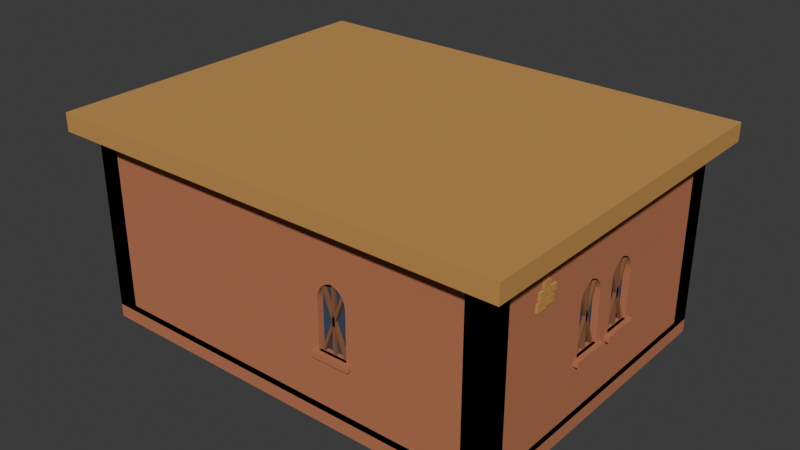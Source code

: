 # Source: house_wide.blend  (saved by Blender 5.2.44; exported with 4.5.12 LTS)
import bpy
from mathutils import Matrix  # noqa: F401  (used for matrix-valued properties, if any)

bpy.ops.wm.read_factory_settings(use_empty=True)
scene = bpy.context.scene
scene.name = 'Scene'

# ---- collections
col_collection = bpy.data.collections.new('Collection'); scene.collection.children.link(col_collection)

# ---- materials (node trees are filled in below, after node groups)
mat_clay = bpy.data.materials.new('clay')
mat_clay.diffuse_color = (0.4851, 0.1714, 0.08022, 1.0)
mat_sand_shadow = bpy.data.materials.new('sand_shadow')
mat_sand_shadow.diffuse_color = (0.552, 0.2831, 0.07619, 1.0)
mat_night_blue = bpy.data.materials.new('night_blue')
mat_night_blue.diffuse_color = (0.03434, 0.05951, 0.1119, 1.0)
mat_wood = bpy.data.materials.new('wood')
mat_wood.diffuse_color = (0.2542, 0.1022, 0.04374, 1.0)

# ---- material node trees
mat_clay.use_nodes = True; mat_clay.node_tree.nodes.clear()
_N = mat_clay.node_tree.nodes; _L = mat_clay.node_tree.links
n0 = _N.new('ShaderNodeBsdfPrincipled'); n0.name = 'Principled BSDF'; n0.location = (-200, 100)
n0.inputs[0].default_value = (0.4851, 0.1714, 0.08022, 1.0)
n0.inputs[2].default_value = 1.0
n0.inputs[10].default_value = 0.005
n1 = _N.new('ShaderNodeOutputMaterial'); n1.name = 'Material Output'; n1.location = (200, 100)
_L.new(n0.outputs[0], n1.inputs[0])
n1.is_active_output = True
mat_sand_shadow.use_nodes = True; mat_sand_shadow.node_tree.nodes.clear()
_N = mat_sand_shadow.node_tree.nodes; _L = mat_sand_shadow.node_tree.links
n0 = _N.new('ShaderNodeBsdfPrincipled'); n0.name = 'Principled BSDF'; n0.location = (-200, 100)
n0.inputs[0].default_value = (0.552, 0.2831, 0.07619, 1.0)
n0.inputs[2].default_value = 1.0
n0.inputs[10].default_value = 0.005
n1 = _N.new('ShaderNodeOutputMaterial'); n1.name = 'Material Output'; n1.location = (200, 100)
_L.new(n0.outputs[0], n1.inputs[0])
n1.is_active_output = True
mat_night_blue.use_nodes = True; mat_night_blue.node_tree.nodes.clear()
_N = mat_night_blue.node_tree.nodes; _L = mat_night_blue.node_tree.links
n0 = _N.new('ShaderNodeBsdfPrincipled'); n0.name = 'Principled BSDF'; n0.location = (-200, 100)
n0.inputs[0].default_value = (0.03434, 0.05951, 0.1119, 1.0)
n0.inputs[2].default_value = 1.0
n0.inputs[10].default_value = 0.005
n1 = _N.new('ShaderNodeOutputMaterial'); n1.name = 'Material Output'; n1.location = (200, 100)
_L.new(n0.outputs[0], n1.inputs[0])
n1.is_active_output = True
mat_wood.use_nodes = True; mat_wood.node_tree.nodes.clear()
_N = mat_wood.node_tree.nodes; _L = mat_wood.node_tree.links
n0 = _N.new('ShaderNodeBsdfPrincipled'); n0.name = 'Principled BSDF'; n0.location = (-200, 100)
n0.inputs[0].default_value = (0.2542, 0.1022, 0.04374, 1.0)
n0.inputs[2].default_value = 1.0
n0.inputs[10].default_value = 0.005
n1 = _N.new('ShaderNodeOutputMaterial'); n1.name = 'Material Output'; n1.location = (200, 100)
_L.new(n0.outputs[0], n1.inputs[0])
n1.is_active_output = True

# ---- world
world_world = bpy.data.worlds.new('World'); scene.world = world_world
world_world.use_nodes = True; world_world.node_tree.nodes.clear()
_N = world_world.node_tree.nodes; _L = world_world.node_tree.links
n0 = _N.new('ShaderNodeOutputWorld'); n0.name = 'World Output'; n0.location = (200, 100)
n1 = _N.new('ShaderNodeBackground'); n1.name = 'Background'; n1.location = (-200, 100)
n1.inputs[0].default_value = (0.05088, 0.05088, 0.05088, 1.0)
_L.new(n1.outputs[0], n0.inputs[0])
n0.is_active_output = True
world_world.color = (0.05088, 0.05088, 0.05088)
world_world.sun_shadow_jitter_overblur = 0.0

# ---- meshes
me_floor_col = bpy.data.meshes.new('floor-col')
me_floor_col.from_pydata([(-4.0, -3.0, -0.25), (4.0, -3.0, -0.25), (4.0, 3.0, -0.25), (-4.0, 3.0, -0.25), (-4.0, -3.0, 0.12), (4.0, -3.0, 0.12), (4.0, 3.0, 0.12), (-4.0, 3.0, 0.12)], [], [(0, 3, 2, 1), (4, 5, 6, 7), (0, 1, 5, 4), (2, 3, 7, 6), (1, 2, 6, 5), (3, 0, 4, 7)])
me_floor_col.materials.append(mat_clay)
me_floor_col.update()
me_wall_front_col = bpy.data.meshes.new('wall_front-col')
me_wall_front_col.from_pydata([(-4.0, 2.84, 0.0), (-0.86, 2.84, 0.0), (-0.86, 3.0, 0.0), (-4.0, 3.0, 0.0), (-4.0, 2.84, 3.35), (-0.86, 2.84, 3.35), (-0.86, 3.0, 3.35), (-4.0, 3.0, 3.35), (-0.86, 2.84, 3.049), (0.86, 2.84, 3.049), (0.86, 3.0, 3.049), (-0.86, 3.0, 3.049), (-0.86, 2.84, 3.35), (0.86, 2.84, 3.35), (0.86, 3.0, 3.35), (-0.86, 3.0, 3.35), (0.86, 2.84, 0.0), (4.0, 2.84, 0.0), (4.0, 3.0, 0.0), (0.86, 3.0, 0.0), (0.86, 2.84, 3.35), (4.0, 2.84, 3.35), (4.0, 3.0, 3.35), (0.86, 3.0, 3.35), (0.86, 2.84, 3.049), (1.11e-16, 2.84, 3.049), (0.1984, 2.84, 2.998), (0.3824, 2.84, 2.908), (0.5446, 2.84, 2.783), (0.6782, 2.84, 2.628), (0.7778, 2.84, 2.449), (0.8392, 2.84, 2.254), (0.86, 2.84, 2.05), (0.86, 3.0, 3.049), (1.11e-16, 3.0, 3.049), (0.1984, 3.0, 2.998), (0.3824, 3.0, 2.908), (0.5446, 3.0, 2.783), (0.6782, 3.0, 2.628), (0.7778, 3.0, 2.449), (0.8392, 3.0, 2.254), (0.86, 3.0, 2.05), (-0.86, 2.84, 3.049), (-0.86, 2.84, 2.05), (-0.8392, 2.84, 2.254), (-0.7778, 2.84, 2.449), (-0.6782, 2.84, 2.628), (-0.5446, 2.84, 2.783), (-0.3824, 2.84, 2.908), (-0.1984, 2.84, 2.998), (1.11e-16, 2.84, 3.049), (-0.86, 3.0, 3.049), (-0.86, 3.0, 2.05), (-0.8392, 3.0, 2.254), (-0.7778, 3.0, 2.449), (-0.6782, 3.0, 2.628), (-0.5446, 3.0, 2.783), (-0.3824, 3.0, 2.908), (-0.1984, 3.0, 2.998), (1.11e-16, 3.0, 3.049), (-4.0, 2.58, 0.0), (-0.75, 2.58, 0.0), (-0.75, 2.84, 0.0), (-4.0, 2.84, 0.0), (-4.0, 2.58, 3.35), (-0.75, 2.58, 3.35), (-0.75, 2.84, 3.35), (-4.0, 2.84, 3.35), (-0.75, 2.58, 2.937), (0.75, 2.58, 2.937), (0.75, 2.84, 2.937), (-0.75, 2.84, 2.937), (-0.75, 2.58, 3.35), (0.75, 2.58, 3.35), (0.75, 2.84, 3.35), (-0.75, 2.84, 3.35), (0.75, 2.58, 0.0), (4.0, 2.58, 0.0), (4.0, 2.84, 0.0), (0.75, 2.84, 0.0), (0.75, 2.58, 3.35), (4.0, 2.58, 3.35), (4.0, 2.84, 3.35), (0.75, 2.84, 3.35), (0.75, 2.58, 2.937), (2.776e-17, 2.58, 2.937), (0.1737, 2.58, 2.89), (0.3345, 2.58, 2.808), (0.4758, 2.58, 2.697), (0.5921, 2.58, 2.559), (0.6786, 2.58, 2.401), (0.732, 2.58, 2.229), (0.75, 2.58, 2.05), (0.75, 2.84, 2.937), (2.776e-17, 2.84, 2.937), (0.1737, 2.84, 2.89), (0.3345, 2.84, 2.808), (0.4758, 2.84, 2.697), (0.5921, 2.84, 2.559), (0.6786, 2.84, 2.401), (0.732, 2.84, 2.229), (0.75, 2.84, 2.05), (-0.75, 2.58, 2.937), (-0.75, 2.58, 2.05), (-0.732, 2.58, 2.229), (-0.6786, 2.58, 2.401), (-0.5921, 2.58, 2.559), (-0.4758, 2.58, 2.697), (-0.3345, 2.58, 2.808), (-0.1737, 2.58, 2.89), (2.776e-17, 2.58, 2.937), (-0.75, 2.84, 2.937), (-0.75, 2.84, 2.05), (-0.732, 2.84, 2.229), (-0.6786, 2.84, 2.401), (-0.5921, 2.84, 2.559), (-0.4758, 2.84, 2.697), (-0.3345, 2.84, 2.808), (-0.1737, 2.84, 2.89), (2.776e-17, 2.84, 2.937), (-2.05, 3.0, 1.15), (-1.83, 3.0, 1.15), (-1.83, 3.035, 1.15), (-2.05, 3.035, 1.15), (-2.05, 3.0, 1.3), (-1.83, 3.0, 1.3), (-1.83, 3.035, 1.3), (-2.05, 3.035, 1.3), (-1.81, 3.0, 1.18), (-1.64, 3.0, 1.18), (-1.64, 3.035, 1.18), (-1.81, 3.035, 1.18), (-1.81, 3.0, 1.31), (-1.64, 3.0, 1.31), (-1.64, 3.035, 1.31), (-1.81, 3.035, 1.31), (-2.0, 3.0, 1.32), (-1.81, 3.0, 1.32), (-1.81, 3.035, 1.32), (-2.0, 3.035, 1.32), (-2.0, 3.0, 1.46), (-1.81, 3.0, 1.46), (-1.81, 3.035, 1.46), (-2.0, 3.035, 1.46), (-1.79, 3.0, 1.34), (-1.59, 3.0, 1.34), (-1.59, 3.035, 1.34), (-1.79, 3.035, 1.34), (-1.79, 3.0, 1.46), (-1.59, 3.0, 1.46), (-1.59, 3.035, 1.46), (-1.79, 3.035, 1.46), (-1.91, 3.0, 1.48), (-1.75, 3.0, 1.48), (-1.75, 3.035, 1.48), (-1.91, 3.035, 1.48), (-1.91, 3.0, 1.59), (-1.75, 3.0, 1.59), (-1.75, 3.035, 1.59), (-1.91, 3.035, 1.59)], [], [(0, 3, 2, 1), (4, 5, 6, 7), (0, 1, 5, 4), (2, 3, 7, 6), (1, 2, 6, 5), (3, 0, 4, 7), (8, 11, 10, 9), (12, 13, 14, 15), (8, 9, 13, 12), (10, 11, 15, 14), (9, 10, 14, 13), (11, 8, 12, 15), (16, 19, 18, 17), (20, 21, 22, 23), (16, 17, 21, 20), (18, 19, 23, 22), (17, 18, 22, 21), (19, 16, 20, 23), (24, 33, 34, 25), (25, 34, 35, 26), (26, 35, 36, 27), (27, 36, 37, 28), (28, 37, 38, 29), (29, 38, 39, 30), (30, 39, 40, 31), (31, 40, 41, 32), (32, 41, 33, 24), (32, 31, 30, 29, 28, 27, 26, 25, 24), (33, 34, 35, 36, 37, 38, 39, 40, 41), (42, 51, 52, 43), (43, 52, 53, 44), (44, 53, 54, 45), (45, 54, 55, 46), (46, 55, 56, 47), (47, 56, 57, 48), (48, 57, 58, 49), (49, 58, 59, 50), (50, 59, 51, 42), (50, 49, 48, 47, 46, 45, 44, 43, 42), (51, 52, 53, 54, 55, 56, 57, 58, 59), (60, 63, 62, 61), (64, 65, 66, 67), (60, 61, 65, 64), (62, 63, 67, 66), (61, 62, 66, 65), (63, 60, 64, 67), (68, 71, 70, 69), (72, 73, 74, 75), (68, 69, 73, 72), (70, 71, 75, 74), (69, 70, 74, 73), (71, 68, 72, 75), (76, 79, 78, 77), (80, 81, 82, 83), (76, 77, 81, 80), (78, 79, 83, 82), (77, 78, 82, 81), (79, 76, 80, 83), (84, 93, 94, 85), (85, 94, 95, 86), (86, 95, 96, 87), (87, 96, 97, 88), (88, 97, 98, 89), (89, 98, 99, 90), (90, 99, 100, 91), (91, 100, 101, 92), (92, 101, 93, 84), (92, 91, 90, 89, 88, 87, 86, 85, 84), (93, 94, 95, 96, 97, 98, 99, 100, 101), (102, 111, 112, 103), (103, 112, 113, 104), (104, 113, 114, 105), (105, 114, 115, 106), (106, 115, 116, 107), (107, 116, 117, 108), (108, 117, 118, 109), (109, 118, 119, 110), (110, 119, 111, 102), (110, 109, 108, 107, 106, 105, 104, 103, 102), (111, 112, 113, 114, 115, 116, 117, 118, 119), (120, 123, 122, 121), (124, 125, 126, 127), (120, 121, 125, 124), (122, 123, 127, 126), (121, 122, 126, 125), (123, 120, 124, 127), (128, 131, 130, 129), (132, 133, 134, 135), (128, 129, 133, 132), (130, 131, 135, 134), (129, 130, 134, 133), (131, 128, 132, 135), (136, 139, 138, 137), (140, 141, 142, 143), (136, 137, 141, 140), (138, 139, 143, 142), (137, 138, 142, 141), (139, 136, 140, 143), (144, 147, 146, 145), (148, 149, 150, 151), (144, 145, 149, 148), (146, 147, 151, 150), (145, 146, 150, 149), (147, 144, 148, 151), (152, 155, 154, 153), (156, 157, 158, 159), (152, 153, 157, 156), (154, 155, 159, 158), (153, 154, 158, 157), (155, 152, 156, 159)])
me_wall_front_col.polygons.foreach_set('material_index', [0, 0, 0, 0, 0, 0, 0, 0, 0, 0, 0, 0, 0, 0, 0, 0, 0, 0, 0, 0, 0, 0, 0, 0, 0, 0, 0, 0, 0, 0, 0, 0, 0, 0, 0, 0, 0, 0, 0, 0, 0, 0, 0, 0, 0, 0, 0, 0, 0, 0, 0, 0, 0, 0, 0, 0, 0, 0, 0, 0, 0, 0, 0, 0, 0, 0, 0, 0, 0, 0, 0, 0, 0, 0, 0, 0, 0, 0, 0, 0, 1, 1, 1, 1, 1, 1, 1, 1, 1, 1, 1, 1, 1, 1, 1, 1, 1, 1, 1, 1, 1, 1, 1, 1, 1, 1, 1, 1, 1, 1])
me_wall_front_col.materials.append(mat_clay)
me_wall_front_col.materials.append(mat_sand_shadow)
me_wall_front_col.update()
me_wall_back_col = bpy.data.meshes.new('wall_back-col')
me_wall_back_col.from_pydata([(-4.0, -3.0, 0.0), (0.925, -3.0, 0.0), (0.925, -2.58, 0.0), (-4.0, -2.58, 0.0), (-4.0, -3.0, 3.35), (0.925, -3.0, 3.35), (0.925, -2.58, 3.35), (-4.0, -2.58, 3.35), (0.925, -3.0, 0.0), (1.475, -3.0, 0.0), (1.475, -2.58, 0.0), (0.925, -2.58, 0.0), (0.925, -3.0, 1.1), (1.475, -3.0, 1.1), (1.475, -2.58, 1.1), (0.925, -2.58, 1.1), (0.925, -3.0, 2.33), (1.475, -3.0, 2.33), (1.475, -2.58, 2.33), (0.925, -2.58, 2.33), (0.925, -3.0, 3.35), (1.475, -3.0, 3.35), (1.475, -2.58, 3.35), (0.925, -2.58, 3.35), (1.475, -3.0, 0.0), (4.0, -3.0, 0.0), (4.0, -2.58, 0.0), (1.475, -2.58, 0.0), (1.475, -3.0, 3.35), (4.0, -3.0, 3.35), (4.0, -2.58, 3.35), (1.475, -2.58, 3.35), (1.475, -3.0, 2.33), (1.2, -3.0, 2.33), (1.264, -3.0, 2.311), (1.323, -3.0, 2.281), (1.375, -3.0, 2.239), (1.417, -3.0, 2.188), (1.449, -3.0, 2.13), (1.468, -3.0, 2.066), (1.475, -3.0, 2.0), (1.475, -2.58, 2.33), (1.2, -2.58, 2.33), (1.264, -2.58, 2.311), (1.323, -2.58, 2.281), (1.375, -2.58, 2.239), (1.417, -2.58, 2.188), (1.449, -2.58, 2.13), (1.468, -2.58, 2.066), (1.475, -2.58, 2.0), (0.925, -3.0, 2.33), (0.925, -3.0, 2.0), (0.9316, -3.0, 2.066), (0.9511, -3.0, 2.13), (0.9828, -3.0, 2.188), (1.025, -3.0, 2.239), (1.077, -3.0, 2.281), (1.136, -3.0, 2.311), (1.2, -3.0, 2.33), (0.925, -2.58, 2.33), (0.925, -2.58, 2.0), (0.9316, -2.58, 2.066), (0.9511, -2.58, 2.13), (0.9828, -2.58, 2.188), (1.025, -2.58, 2.239), (1.077, -2.58, 2.281), (1.136, -2.58, 2.311), (1.2, -2.58, 2.33), (0.925, -2.88, 1.1), (1.475, -2.88, 1.1), (1.475, -2.83, 1.1), (0.925, -2.83, 1.1), (0.925, -2.88, 2.33), (1.475, -2.88, 2.33), (1.475, -2.83, 2.33), (0.925, -2.83, 2.33), (0.9974, -2.96, 1.091), (1.447, -2.96, 2.261), (1.403, -2.96, 2.278), (0.9526, -2.96, 1.109), (0.9974, -2.9, 1.091), (1.447, -2.9, 2.261), (1.403, -2.9, 2.278), (0.9526, -2.9, 1.109), (1.447, -2.96, 1.109), (0.9974, -2.96, 2.278), (0.9526, -2.96, 2.261), (1.403, -2.96, 1.091), (1.447, -2.9, 1.109), (0.9974, -2.9, 2.278), (0.9526, -2.9, 2.261), (1.403, -2.9, 1.091), (1.224, -2.96, 1.1), (1.224, -2.96, 2.27), (1.176, -2.96, 2.27), (1.176, -2.96, 1.1), (1.224, -2.9, 1.1), (1.224, -2.9, 2.27), (1.176, -2.9, 2.27), (1.176, -2.9, 1.1), (0.835, -3.09, 1.0), (1.565, -3.09, 1.0), (1.565, -2.95, 1.0), (0.835, -2.95, 1.0), (0.835, -3.09, 1.1), (1.565, -3.09, 1.1), (1.565, -2.95, 1.1), (0.835, -2.95, 1.1)], [], [(0, 3, 2, 1), (4, 5, 6, 7), (0, 1, 5, 4), (2, 3, 7, 6), (1, 2, 6, 5), (3, 0, 4, 7), (8, 11, 10, 9), (12, 13, 14, 15), (8, 9, 13, 12), (10, 11, 15, 14), (9, 10, 14, 13), (11, 8, 12, 15), (16, 19, 18, 17), (20, 21, 22, 23), (16, 17, 21, 20), (18, 19, 23, 22), (17, 18, 22, 21), (19, 16, 20, 23), (24, 27, 26, 25), (28, 29, 30, 31), (24, 25, 29, 28), (26, 27, 31, 30), (25, 26, 30, 29), (27, 24, 28, 31), (32, 41, 42, 33), (33, 42, 43, 34), (34, 43, 44, 35), (35, 44, 45, 36), (36, 45, 46, 37), (37, 46, 47, 38), (38, 47, 48, 39), (39, 48, 49, 40), (40, 49, 41, 32), (40, 39, 38, 37, 36, 35, 34, 33, 32), (41, 42, 43, 44, 45, 46, 47, 48, 49), (50, 59, 60, 51), (51, 60, 61, 52), (52, 61, 62, 53), (53, 62, 63, 54), (54, 63, 64, 55), (55, 64, 65, 56), (56, 65, 66, 57), (57, 66, 67, 58), (58, 67, 59, 50), (58, 57, 56, 55, 54, 53, 52, 51, 50), (59, 60, 61, 62, 63, 64, 65, 66, 67), (68, 71, 70, 69), (72, 73, 74, 75), (68, 69, 73, 72), (70, 71, 75, 74), (69, 70, 74, 73), (71, 68, 72, 75), (76, 80, 81, 77), (77, 81, 82, 78), (78, 82, 83, 79), (79, 83, 80, 76), (79, 78, 77, 76), (80, 81, 82, 83), (84, 88, 89, 85), (85, 89, 90, 86), (86, 90, 91, 87), (87, 91, 88, 84), (87, 86, 85, 84), (88, 89, 90, 91), (92, 96, 97, 93), (93, 97, 98, 94), (94, 98, 99, 95), (95, 99, 96, 92), (95, 94, 93, 92), (96, 97, 98, 99), (100, 103, 102, 101), (104, 105, 106, 107), (100, 101, 105, 104), (102, 103, 107, 106), (101, 102, 106, 105), (103, 100, 104, 107)])
me_wall_back_col.polygons.foreach_set('material_index', [0, 0, 0, 0, 0, 0, 0, 0, 0, 0, 0, 0, 0, 0, 0, 0, 0, 0, 0, 0, 0, 0, 0, 0, 0, 0, 0, 0, 0, 0, 0, 0, 0, 0, 0, 0, 0, 0, 0, 0, 0, 0, 0, 0, 0, 0, 1, 1, 1, 1, 1, 1, 2, 2, 2, 2, 2, 2, 2, 2, 2, 2, 2, 2, 2, 2, 2, 2, 2, 2, 0, 0, 0, 0, 0, 0])
me_wall_back_col.materials.append(mat_clay)
me_wall_back_col.materials.append(mat_night_blue)
me_wall_back_col.materials.append(mat_wood)
me_wall_back_col.update()
me_wall_left_col = bpy.data.meshes.new('wall_left-col')
me_wall_left_col.from_pydata([(-4.0, -3.0, 0.0), (-3.58, -3.0, 0.0), (-3.58, 3.0, 0.0), (-4.0, 3.0, 0.0), (-4.0, -3.0, 3.35), (-3.58, -3.0, 3.35), (-3.58, 3.0, 3.35), (-4.0, 3.0, 3.35)], [], [(0, 3, 2, 1), (4, 5, 6, 7), (0, 1, 5, 4), (2, 3, 7, 6), (1, 2, 6, 5), (3, 0, 4, 7)])
me_wall_left_col.materials.append(mat_clay)
me_wall_left_col.update()
me_wall_right_col = bpy.data.meshes.new('wall_right-col')
me_wall_right_col.from_pydata([(3.58, -3.0, 0.0), (4.0, -3.0, 0.0), (4.0, -0.72, 0.0), (3.58, -0.72, 0.0), (3.58, -3.0, 3.35), (4.0, -3.0, 3.35), (4.0, -0.72, 3.35), (3.58, -0.72, 3.35), (3.58, -0.72, 0.0), (4.0, -0.72, 0.0), (4.0, -0.17, 0.0), (3.58, -0.17, 0.0), (3.58, -0.72, 1.1), (4.0, -0.72, 1.1), (4.0, -0.17, 1.1), (3.58, -0.17, 1.1), (3.58, -0.72, 2.33), (4.0, -0.72, 2.33), (4.0, -0.17, 2.33), (3.58, -0.17, 2.33), (3.58, -0.72, 3.35), (4.0, -0.72, 3.35), (4.0, -0.17, 3.35), (3.58, -0.17, 3.35), (3.58, -0.17, 0.0), (4.0, -0.17, 0.0), (4.0, 0.17, 0.0), (3.58, 0.17, 0.0), (3.58, -0.17, 3.35), (4.0, -0.17, 3.35), (4.0, 0.17, 3.35), (3.58, 0.17, 3.35), (3.58, 0.17, 0.0), (4.0, 0.17, 0.0), (4.0, 0.72, 0.0), (3.58, 0.72, 0.0), (3.58, 0.17, 1.1), (4.0, 0.17, 1.1), (4.0, 0.72, 1.1), (3.58, 0.72, 1.1), (3.58, 0.17, 2.33), (4.0, 0.17, 2.33), (4.0, 0.72, 2.33), (3.58, 0.72, 2.33), (3.58, 0.17, 3.35), (4.0, 0.17, 3.35), (4.0, 0.72, 3.35), (3.58, 0.72, 3.35), (3.58, 0.72, 0.0), (4.0, 0.72, 0.0), (4.0, 3.0, 0.0), (3.58, 3.0, 0.0), (3.58, 0.72, 3.35), (4.0, 0.72, 3.35), (4.0, 3.0, 3.35), (3.58, 3.0, 3.35), (4.0, -0.17, 2.33), (4.0, -0.445, 2.33), (4.0, -0.3811, 2.311), (4.0, -0.3221, 2.281), (4.0, -0.2703, 2.239), (4.0, -0.2278, 2.188), (4.0, -0.1961, 2.13), (4.0, -0.1766, 2.066), (4.0, -0.17, 2.0), (3.58, -0.17, 2.33), (3.58, -0.445, 2.33), (3.58, -0.3811, 2.311), (3.58, -0.3221, 2.281), (3.58, -0.2703, 2.239), (3.58, -0.2278, 2.188), (3.58, -0.1961, 2.13), (3.58, -0.1766, 2.066), (3.58, -0.17, 2.0), (4.0, -0.72, 2.33), (4.0, -0.72, 2.0), (4.0, -0.7134, 2.066), (4.0, -0.6939, 2.13), (4.0, -0.6622, 2.188), (4.0, -0.6197, 2.239), (4.0, -0.5679, 2.281), (4.0, -0.5089, 2.311), (4.0, -0.445, 2.33), (3.58, -0.72, 2.33), (3.58, -0.72, 2.0), (3.58, -0.7134, 2.066), (3.58, -0.6939, 2.13), (3.58, -0.6622, 2.188), (3.58, -0.6197, 2.239), (3.58, -0.5679, 2.281), (3.58, -0.5089, 2.311), (3.58, -0.445, 2.33), (3.83, -0.72, 1.1), (3.88, -0.72, 1.1), (3.88, -0.17, 1.1), (3.83, -0.17, 1.1), (3.83, -0.72, 2.33), (3.88, -0.72, 2.33), (3.88, -0.17, 2.33), (3.83, -0.17, 2.33), (3.96, -0.6476, 1.091), (3.96, -0.1976, 2.261), (3.96, -0.2424, 2.278), (3.96, -0.6924, 1.109), (3.9, -0.6476, 1.091), (3.9, -0.1976, 2.261), (3.9, -0.2424, 2.278), (3.9, -0.6924, 1.109), (3.96, -0.1976, 1.109), (3.96, -0.6476, 2.278), (3.96, -0.6924, 2.261), (3.96, -0.2424, 1.091), (3.9, -0.1976, 1.109), (3.9, -0.6476, 2.278), (3.9, -0.6924, 2.261), (3.9, -0.2424, 1.091), (3.96, -0.421, 1.1), (3.96, -0.421, 2.27), (3.96, -0.469, 2.27), (3.96, -0.469, 1.1), (3.9, -0.421, 1.1), (3.9, -0.421, 2.27), (3.9, -0.469, 2.27), (3.9, -0.469, 1.1), (3.95, -0.81, 1.0), (4.09, -0.81, 1.0), (4.09, -0.08, 1.0), (3.95, -0.08, 1.0), (3.95, -0.81, 1.1), (4.09, -0.81, 1.1), (4.09, -0.08, 1.1), (3.95, -0.08, 1.1), (4.0, 0.72, 2.33), (4.0, 0.445, 2.33), (4.0, 0.5089, 2.311), (4.0, 0.5679, 2.281), (4.0, 0.6197, 2.239), (4.0, 0.6622, 2.188), (4.0, 0.6939, 2.13), (4.0, 0.7134, 2.066), (4.0, 0.72, 2.0), (3.58, 0.72, 2.33), (3.58, 0.445, 2.33), (3.58, 0.5089, 2.311), (3.58, 0.5679, 2.281), (3.58, 0.6197, 2.239), (3.58, 0.6622, 2.188), (3.58, 0.6939, 2.13), (3.58, 0.7134, 2.066), (3.58, 0.72, 2.0), (4.0, 0.17, 2.33), (4.0, 0.17, 2.0), (4.0, 0.1766, 2.066), (4.0, 0.1961, 2.13), (4.0, 0.2278, 2.188), (4.0, 0.2703, 2.239), (4.0, 0.3221, 2.281), (4.0, 0.3811, 2.311), (4.0, 0.445, 2.33), (3.58, 0.17, 2.33), (3.58, 0.17, 2.0), (3.58, 0.1766, 2.066), (3.58, 0.1961, 2.13), (3.58, 0.2278, 2.188), (3.58, 0.2703, 2.239), (3.58, 0.3221, 2.281), (3.58, 0.3811, 2.311), (3.58, 0.445, 2.33), (3.83, 0.17, 1.1), (3.88, 0.17, 1.1), (3.88, 0.72, 1.1), (3.83, 0.72, 1.1), (3.83, 0.17, 2.33), (3.88, 0.17, 2.33), (3.88, 0.72, 2.33), (3.83, 0.72, 2.33), (3.96, 0.2424, 1.091), (3.96, 0.6924, 2.261), (3.96, 0.6476, 2.278), (3.96, 0.1976, 1.109), (3.9, 0.2424, 1.091), (3.9, 0.6924, 2.261), (3.9, 0.6476, 2.278), (3.9, 0.1976, 1.109), (3.96, 0.6924, 1.109), (3.96, 0.2424, 2.278), (3.96, 0.1976, 2.261), (3.96, 0.6476, 1.091), (3.9, 0.6924, 1.109), (3.9, 0.2424, 2.278), (3.9, 0.1976, 2.261), (3.9, 0.6476, 1.091), (3.96, 0.469, 1.1), (3.96, 0.469, 2.27), (3.96, 0.421, 2.27), (3.96, 0.421, 1.1), (3.9, 0.469, 1.1), (3.9, 0.469, 2.27), (3.9, 0.421, 2.27), (3.9, 0.421, 1.1), (3.95, 0.08, 1.0), (4.09, 0.08, 1.0), (4.09, 0.81, 1.0), (3.95, 0.81, 1.0), (3.95, 0.08, 1.1), (4.09, 0.08, 1.1), (4.09, 0.81, 1.1), (3.95, 0.81, 1.1), (4.0, -1.95, 2.45), (4.035, -1.95, 2.45), (4.035, -1.73, 2.45), (4.0, -1.73, 2.45), (4.0, -1.95, 2.6), (4.035, -1.95, 2.6), (4.035, -1.73, 2.6), (4.0, -1.73, 2.6), (4.0, -1.71, 2.48), (4.035, -1.71, 2.48), (4.035, -1.54, 2.48), (4.0, -1.54, 2.48), (4.0, -1.71, 2.61), (4.035, -1.71, 2.61), (4.035, -1.54, 2.61), (4.0, -1.54, 2.61), (4.0, -1.9, 2.62), (4.035, -1.9, 2.62), (4.035, -1.71, 2.62), (4.0, -1.71, 2.62), (4.0, -1.9, 2.76), (4.035, -1.9, 2.76), (4.035, -1.71, 2.76), (4.0, -1.71, 2.76), (4.0, -1.69, 2.64), (4.035, -1.69, 2.64), (4.035, -1.49, 2.64), (4.0, -1.49, 2.64), (4.0, -1.69, 2.76), (4.035, -1.69, 2.76), (4.035, -1.49, 2.76), (4.0, -1.49, 2.76), (4.0, -1.81, 2.78), (4.035, -1.81, 2.78), (4.035, -1.65, 2.78), (4.0, -1.65, 2.78), (4.0, -1.81, 2.89), (4.035, -1.81, 2.89), (4.035, -1.65, 2.89), (4.0, -1.65, 2.89)], [], [(0, 3, 2, 1), (4, 5, 6, 7), (0, 1, 5, 4), (2, 3, 7, 6), (1, 2, 6, 5), (3, 0, 4, 7), (8, 11, 10, 9), (12, 13, 14, 15), (8, 9, 13, 12), (10, 11, 15, 14), (9, 10, 14, 13), (11, 8, 12, 15), (16, 19, 18, 17), (20, 21, 22, 23), (16, 17, 21, 20), (18, 19, 23, 22), (17, 18, 22, 21), (19, 16, 20, 23), (24, 27, 26, 25), (28, 29, 30, 31), (24, 25, 29, 28), (26, 27, 31, 30), (25, 26, 30, 29), (27, 24, 28, 31), (32, 35, 34, 33), (36, 37, 38, 39), (32, 33, 37, 36), (34, 35, 39, 38), (33, 34, 38, 37), (35, 32, 36, 39), (40, 43, 42, 41), (44, 45, 46, 47), (40, 41, 45, 44), (42, 43, 47, 46), (41, 42, 46, 45), (43, 40, 44, 47), (48, 51, 50, 49), (52, 53, 54, 55), (48, 49, 53, 52), (50, 51, 55, 54), (49, 50, 54, 53), (51, 48, 52, 55), (56, 65, 66, 57), (57, 66, 67, 58), (58, 67, 68, 59), (59, 68, 69, 60), (60, 69, 70, 61), (61, 70, 71, 62), (62, 71, 72, 63), (63, 72, 73, 64), (64, 73, 65, 56), (64, 63, 62, 61, 60, 59, 58, 57, 56), (65, 66, 67, 68, 69, 70, 71, 72, 73), (74, 83, 84, 75), (75, 84, 85, 76), (76, 85, 86, 77), (77, 86, 87, 78), (78, 87, 88, 79), (79, 88, 89, 80), (80, 89, 90, 81), (81, 90, 91, 82), (82, 91, 83, 74), (82, 81, 80, 79, 78, 77, 76, 75, 74), (83, 84, 85, 86, 87, 88, 89, 90, 91), (92, 95, 94, 93), (96, 97, 98, 99), (92, 93, 97, 96), (94, 95, 99, 98), (93, 94, 98, 97), (95, 92, 96, 99), (100, 104, 105, 101), (101, 105, 106, 102), (102, 106, 107, 103), (103, 107, 104, 100), (103, 102, 101, 100), (104, 105, 106, 107), (108, 112, 113, 109), (109, 113, 114, 110), (110, 114, 115, 111), (111, 115, 112, 108), (111, 110, 109, 108), (112, 113, 114, 115), (116, 120, 121, 117), (117, 121, 122, 118), (118, 122, 123, 119), (119, 123, 120, 116), (119, 118, 117, 116), (120, 121, 122, 123), (124, 127, 126, 125), (128, 129, 130, 131), (124, 125, 129, 128), (126, 127, 131, 130), (125, 126, 130, 129), (127, 124, 128, 131), (132, 141, 142, 133), (133, 142, 143, 134), (134, 143, 144, 135), (135, 144, 145, 136), (136, 145, 146, 137), (137, 146, 147, 138), (138, 147, 148, 139), (139, 148, 149, 140), (140, 149, 141, 132), (140, 139, 138, 137, 136, 135, 134, 133, 132), (141, 142, 143, 144, 145, 146, 147, 148, 149), (150, 159, 160, 151), (151, 160, 161, 152), (152, 161, 162, 153), (153, 162, 163, 154), (154, 163, 164, 155), (155, 164, 165, 156), (156, 165, 166, 157), (157, 166, 167, 158), (158, 167, 159, 150), (158, 157, 156, 155, 154, 153, 152, 151, 150), (159, 160, 161, 162, 163, 164, 165, 166, 167), (168, 171, 170, 169), (172, 173, 174, 175), (168, 169, 173, 172), (170, 171, 175, 174), (169, 170, 174, 173), (171, 168, 172, 175), (176, 180, 181, 177), (177, 181, 182, 178), (178, 182, 183, 179), (179, 183, 180, 176), (179, 178, 177, 176), (180, 181, 182, 183), (184, 188, 189, 185), (185, 189, 190, 186), (186, 190, 191, 187), (187, 191, 188, 184), (187, 186, 185, 184), (188, 189, 190, 191), (192, 196, 197, 193), (193, 197, 198, 194), (194, 198, 199, 195), (195, 199, 196, 192), (195, 194, 193, 192), (196, 197, 198, 199), (200, 203, 202, 201), (204, 205, 206, 207), (200, 201, 205, 204), (202, 203, 207, 206), (201, 202, 206, 205), (203, 200, 204, 207), (208, 211, 210, 209), (212, 213, 214, 215), (208, 209, 213, 212), (210, 211, 215, 214), (209, 210, 214, 213), (211, 208, 212, 215), (216, 219, 218, 217), (220, 221, 222, 223), (216, 217, 221, 220), (218, 219, 223, 222), (217, 218, 222, 221), (219, 216, 220, 223), (224, 227, 226, 225), (228, 229, 230, 231), (224, 225, 229, 228), (226, 227, 231, 230), (225, 226, 230, 229), (227, 224, 228, 231), (232, 235, 234, 233), (236, 237, 238, 239), (232, 233, 237, 236), (234, 235, 239, 238), (233, 234, 238, 237), (235, 232, 236, 239), (240, 243, 242, 241), (244, 245, 246, 247), (240, 241, 245, 244), (242, 243, 247, 246), (241, 242, 246, 245), (243, 240, 244, 247)])
me_wall_right_col.polygons.foreach_set('material_index', [0, 0, 0, 0, 0, 0, 0, 0, 0, 0, 0, 0, 0, 0, 0, 0, 0, 0, 0, 0, 0, 0, 0, 0, 0, 0, 0, 0, 0, 0, 0, 0, 0, 0, 0, 0, 0, 0, 0, 0, 0, 0, 0, 0, 0, 0, 0, 0, 0, 0, 0, 0, 0, 0, 0, 0, 0, 0, 0, 0, 0, 0, 0, 0, 1, 1, 1, 1, 1, 1, 2, 2, 2, 2, 2, 2, 2, 2, 2, 2, 2, 2, 2, 2, 2, 2, 2, 2, 0, 0, 0, 0, 0, 0, 0, 0, 0, 0, 0, 0, 0, 0, 0, 0, 0, 0, 0, 0, 0, 0, 0, 0, 0, 0, 0, 0, 1, 1, 1, 1, 1, 1, 2, 2, 2, 2, 2, 2, 2, 2, 2, 2, 2, 2, 2, 2, 2, 2, 2, 2, 0, 0, 0, 0, 0, 0, 3, 3, 3, 3, 3, 3, 3, 3, 3, 3, 3, 3, 3, 3, 3, 3, 3, 3, 3, 3, 3, 3, 3, 3, 3, 3, 3, 3, 3, 3])
me_wall_right_col.materials.append(mat_clay)
me_wall_right_col.materials.append(mat_night_blue)
me_wall_right_col.materials.append(mat_wood)
me_wall_right_col.materials.append(mat_sand_shadow)
me_wall_right_col.update()
me_roof_col = bpy.data.meshes.new('roof-col')
me_roof_col.from_pydata([(-4.35, -3.35, 3.35), (4.35, -3.35, 3.35), (4.35, 3.35, 3.35), (-4.35, 3.35, 3.35), (-4.35, -3.35, 3.69), (4.35, -3.35, 3.69), (4.35, 3.35, 3.69), (-4.35, 3.35, 3.69)], [], [(0, 3, 2, 1), (4, 5, 6, 7), (0, 1, 5, 4), (2, 3, 7, 6), (1, 2, 6, 5), (3, 0, 4, 7)])
me_roof_col.materials.append(mat_sand_shadow)
me_roof_col.update()

# ---- objects
ob_floor_col = bpy.data.objects.new('floor-col', me_floor_col)
ob_wall_front_col = bpy.data.objects.new('wall_front-col', me_wall_front_col)
ob_wall_back_col = bpy.data.objects.new('wall_back-col', me_wall_back_col)
ob_wall_left_col = bpy.data.objects.new('wall_left-col', me_wall_left_col)
ob_wall_right_col = bpy.data.objects.new('wall_right-col', me_wall_right_col)
ob_roof_col = bpy.data.objects.new('roof-col', me_roof_col)

# ---- transforms, parenting, visibility, modifiers, constraints
ob_floor_col.location = (0.0, 0.0, 0.0)
ob_wall_front_col.location = (0.0, 0.0, 0.0)
ob_wall_back_col.location = (0.0, 0.0, 0.0)
ob_wall_left_col.location = (0.0, 0.0, 0.0)
ob_wall_right_col.location = (0.0, 0.0, 0.0)
ob_roof_col.location = (0.0, 0.0, 0.0)

# ---- collection membership
col_collection.objects.link(ob_floor_col)
col_collection.objects.link(ob_wall_front_col)
col_collection.objects.link(ob_wall_back_col)
col_collection.objects.link(ob_wall_left_col)
col_collection.objects.link(ob_wall_right_col)
col_collection.objects.link(ob_roof_col)

# ---- scene / render settings (as saved in the file)
scene.frame_start = 1; scene.frame_end = 250; scene.frame_set(1)
scene.render.engine = 'BLENDER_EEVEE_NEXT'
scene.render.bake_bias = 0.0
scene.render.bake_samples = 0
scene.render.compositor_device = 'GPU'
scene.eevee.use_volume_custom_range = False
scene.eevee.fast_gi_thickness_near = 0.1
scene.eevee.fast_gi_thickness_far = 0.0
scene.eevee.ray_tracing_options.screen_trace_thickness = 0.1
bpy.context.view_layer.update()

# ---- added for rendering (the .blend has no active camera and no usable light): camera, sun
cam_auto = bpy.data.cameras.new('AutoCamera')
cam_auto.lens = 50.0
cam_auto.sensor_width = 36.0
cam_auto.clip_end = 1000.0
ob_auto_camera = bpy.data.objects.new('AutoCamera', cam_auto)
scene.collection.objects.link(ob_auto_camera)
ob_auto_camera.location = (10.794, -12.9528, 10.3552)
ob_auto_camera.rotation_euler = (1.09748, -7.21219e-08, 0.694738)
scene.camera = ob_auto_camera
light_auto_sun = bpy.data.lights.new('AutoSun', 'SUN')
light_auto_sun.energy = 3.0
light_auto_sun.angle = 0.0523599
ob_auto_sun = bpy.data.objects.new('AutoSun', light_auto_sun)
scene.collection.objects.link(ob_auto_sun)
ob_auto_sun.rotation_euler = (0.872665, 0.174533, 0.523599)
bpy.context.view_layer.update()
